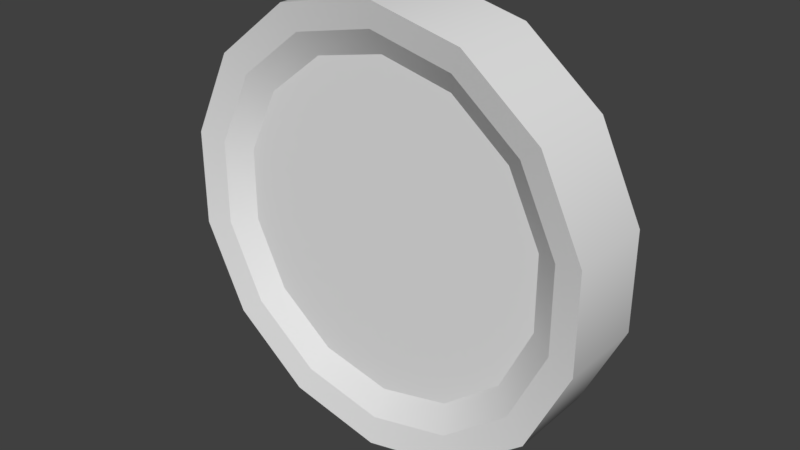 # Source: Coins.blend  (saved by Blender 2.77.0; exported with 4.5.12 LTS)
import bpy
from mathutils import Matrix  # noqa: F401  (used for matrix-valued properties, if any)

bpy.ops.wm.read_factory_settings(use_empty=True)
scene = bpy.context.scene
scene.name = 'Scene'

# ---- collections
col_collection_1 = bpy.data.collections.new('Collection 1'); scene.collection.children.link(col_collection_1)

# ---- world
world_world = bpy.data.worlds.new('World'); scene.world = world_world
world_world.color = (0.05088, 0.05088, 0.05088)
world_world.use_sun_shadow = False
world_world.sun_shadow_jitter_overblur = 0.0
world_world.cycles.sampling_method = 'MANUAL'

# ---- meshes
me_circle = bpy.data.meshes.new('Circle')
me_circle.from_pydata([(-5.371e-08, 0.1166, -1.837e-08), (0.3303, 0.1166, 0.6858), (-6.861e-08, 0.1982, 1.0), (-6.861e-08, -0.2018, 1.0), (0.4339, 0.1982, 0.901), (0.4339, -0.2018, 0.901), (0.7818, 0.1982, 0.6235), (0.7818, -0.2018, 0.6235), (0.9749, 0.1982, 0.2225), (0.9749, -0.2018, 0.2225), (0.9749, 0.1982, -0.2225), (0.9749, -0.2018, -0.2225), (0.7818, 0.1982, -0.6235), (0.7818, -0.2018, -0.6235), (0.4339, 0.1982, -0.901), (0.4339, -0.2018, -0.901), (8.04e-08, 0.1982, -1.0), (8.04e-08, -0.2018, -1.0), (-0.4339, 0.1982, -0.901), (-0.4339, -0.2018, -0.901), (-0.7818, 0.1982, -0.6235), (-0.7818, -0.2018, -0.6235), (-0.9749, 0.1982, -0.2225), (-0.9749, -0.2018, -0.2225), (-0.9749, 0.1982, 0.2225), (-0.9749, -0.2018, 0.2225), (-0.7818, 0.1982, 0.6235), (-0.7818, -0.2018, 0.6235), (-0.4339, 0.1982, 0.901), (-0.4339, -0.2018, 0.901), (0.3796, 0.1732, 0.7882), (-5.371e-08, 0.1732, 0.8748), (-5.371e-08, -0.1768, 0.8748), (0.3796, -0.1768, 0.7882), (0.684, 0.1732, 0.5455), (0.684, -0.1768, 0.5455), (0.8529, 0.1732, 0.1947), (0.8529, -0.1768, 0.1947), (0.8529, 0.1732, -0.1947), (0.8529, -0.1768, -0.1947), (0.684, 0.1732, -0.5455), (0.684, -0.1768, -0.5455), (0.3796, 0.1732, -0.7882), (0.3796, -0.1768, -0.7882), (6.55e-08, 0.1732, -0.8748), (6.55e-08, -0.1768, -0.8748), (-0.3796, 0.1732, -0.7882), (-0.3796, -0.1768, -0.7882), (-0.684, 0.1732, -0.5455), (-0.684, -0.1768, -0.5455), (-0.8529, 0.1732, -0.1947), (-0.8529, -0.1768, -0.1947), (-0.8529, 0.1732, 0.1947), (-0.8529, -0.1768, 0.1947), (-0.684, 0.1732, 0.5455), (-0.684, -0.1768, 0.5455), (-0.3796, 0.1732, 0.7882), (-0.3796, -0.1768, 0.7882), (-5.371e-08, 0.1166, 0.7612), (-5.371e-08, -0.1099, 0.7612), (-5.371e-08, -0.1099, -3.465e-09), (0.3303, -0.1099, 0.6858), (0.5951, 0.1166, 0.4746), (0.5951, -0.1099, 0.4746), (0.7421, 0.1166, 0.1694), (0.7421, -0.1099, 0.1694), (0.7421, 0.1166, -0.1694), (0.7421, -0.1099, -0.1694), (0.5951, 0.1166, -0.4746), (0.5951, -0.1099, -0.4746), (0.3303, 0.1166, -0.6858), (0.3303, -0.1099, -0.6858), (5.059e-08, 0.1166, -0.7612), (5.059e-08, -0.1099, -0.7612), (-0.3303, 0.1166, -0.6858), (-0.3303, -0.1099, -0.6858), (-0.5951, 0.1166, -0.4746), (-0.5951, -0.1099, -0.4746), (-0.7421, 0.1166, -0.1694), (-0.7421, -0.1099, -0.1694), (-0.7421, 0.1166, 0.1694), (-0.7421, -0.1099, 0.1694), (-0.5951, 0.1166, 0.4746), (-0.5951, -0.1099, 0.4746), (-0.3303, 0.1166, 0.6858), (-0.3303, -0.1099, 0.6858)], [], [(29, 27, 55, 57), (16, 18, 46, 44), (2, 3, 5, 4), (7, 5, 33, 35), (23, 21, 49, 51), (4, 5, 7, 6), (10, 12, 40, 38), (26, 28, 56, 54), (6, 7, 9, 8), (17, 15, 43, 45), (4, 6, 34, 30), (8, 9, 11, 10), (20, 22, 50, 48), (11, 9, 37, 39), (10, 11, 13, 12), (27, 25, 53, 55), (14, 16, 44, 42), (12, 13, 15, 14), (21, 19, 47, 49), (8, 10, 38, 36), (14, 15, 17, 16), (24, 26, 54, 52), (5, 3, 32, 33), (16, 17, 19, 18), (15, 13, 41, 43), (18, 20, 48, 46), (18, 19, 21, 20), (9, 7, 35, 37), (25, 23, 51, 53), (20, 21, 23, 22), (12, 14, 42, 40), (2, 4, 30, 31), (22, 23, 25, 24), (3, 29, 57, 32), (28, 2, 31, 56), (24, 25, 27, 26), (19, 17, 45, 47), (6, 8, 36, 34), (26, 27, 29, 28), (22, 24, 52, 50), (13, 11, 39, 41), (28, 29, 3, 2), (35, 33, 61, 63), (55, 53, 81, 83), (46, 48, 76, 74), (41, 39, 67, 69), (30, 34, 62, 1), (52, 54, 82, 80), (47, 45, 73, 75), (38, 40, 68, 66), (33, 32, 59, 61), (53, 51, 79, 81), (44, 46, 74, 72), (39, 37, 65, 67), (50, 52, 80, 78), (45, 43, 71, 73), (31, 30, 1, 58), (36, 38, 66, 64), (32, 57, 85, 59), (51, 49, 77, 79), (56, 31, 58, 84), (42, 44, 72, 70), (37, 35, 63, 65), (57, 55, 83, 85), (48, 50, 78, 76), (43, 41, 69, 71), (34, 36, 64, 62), (54, 56, 84, 82), (49, 47, 75, 77), (40, 42, 70, 68), (0, 58, 1), (60, 61, 59), (0, 1, 62), (60, 63, 61), (0, 62, 64), (60, 65, 63), (0, 64, 66), (60, 67, 65), (0, 66, 68), (60, 69, 67), (0, 68, 70), (60, 71, 69), (0, 70, 72), (60, 73, 71), (0, 72, 74), (60, 75, 73), (0, 74, 76), (60, 77, 75), (0, 76, 78), (60, 79, 77), (0, 78, 80), (60, 81, 79), (0, 80, 82), (60, 83, 81), (0, 82, 84), (60, 85, 83), (0, 84, 58), (60, 59, 85)])
me_circle.polygons.foreach_set('use_smooth', [True] * 98)
_k = set([(1, 58), (1, 62), (2, 4), (2, 28), (3, 5), (3, 29), (4, 6), (5, 7), (6, 8), (7, 9), (8, 10), (9, 11), (10, 12), (11, 13), (12, 14), (13, 15), (14, 16), (15, 17), (16, 18), (17, 19), (18, 20), (19, 21), (20, 22), (21, 23), (22, 24), (23, 25), (24, 26), (25, 27), (26, 28), (27, 29), (30, 31), (30, 34), (31, 56), (32, 33), (32, 57), (33, 35), (34, 36), (35, 37), (36, 38), (37, 39), (38, 40), (39, 41), (40, 42), (41, 43), (42, 44), (43, 45), (44, 46), (45, 47), (46, 48), (47, 49), (48, 50), (49, 51), (50, 52), (51, 53), (52, 54), (53, 55), (54, 56), (55, 57), (58, 84), (59, 61), (59, 85), (61, 63), (62, 64), (63, 65), (64, 66), (65, 67), (66, 68), (67, 69), (68, 70), (69, 71), (70, 72), (71, 73), (72, 74), (73, 75), (74, 76), (75, 77), (76, 78), (77, 79), (78, 80), (79, 81), (80, 82), (81, 83), (82, 84), (83, 85)])
me_circle.attributes.new('sharp_edge', 'BOOLEAN', 'EDGE').data.foreach_set('value', [ (min(e.vertices), max(e.vertices)) in _k for e in me_circle.edges])
_uv = me_circle.uv_layers.new(name='UVMap')
_uv.uv.foreach_set('vector', [0.2891, 0.7927, 0.1761, 0.7383, 0.1985, 0.7103, 0.2971, 0.7577, 0.4119, 0.2431, 0.5248, 0.2965, 0.5027, 0.3246, 0.4042, 0.278, 0.7463, 0.9712, 0.6848, 0.9712, 0.6848, 0.9028, 0.7463, 0.9028, 0.6057, 0.6402, 0.5275, 0.7383, 0.5052, 0.7102, 0.5735, 0.6246, 0.06998, 0.5179, 0.09789, 0.3956, 0.1302, 0.4112, 0.1058, 0.518, 0.7463, 0.9028, 0.6848, 0.9028, 0.6848, 0.8343, 0.7463, 0.8343, 0.09766, 0.3973, 0.1748, 0.299, 0.1973, 0.3268, 0.1299, 0.4126, 0.528, 0.7354, 0.4159, 0.7904, 0.4077, 0.7556, 0.5056, 0.7076, 0.7463, 0.8343, 0.6848, 0.8343, 0.6848, 0.7659, 0.7463, 0.7659, 0.2891, 0.2432, 0.4145, 0.2432, 0.4065, 0.2781, 0.297, 0.2781, 0.178, 0.7379, 0.09944, 0.6408, 0.1315, 0.6251, 0.2001, 0.7098, 0.7463, 0.7659, 0.6848, 0.7659, 0.6848, 0.6975, 0.7463, 0.6975, 0.6034, 0.3936, 0.6321, 0.5152, 0.5964, 0.5154, 0.5713, 0.4093, 0.6057, 0.3956, 0.6336, 0.5179, 0.5978, 0.5179, 0.5734, 0.4111, 0.7463, 0.6975, 0.6848, 0.6975, 0.6848, 0.6291, 0.7463, 0.6291, 0.1761, 0.7383, 0.09789, 0.6402, 0.1302, 0.6247, 0.1985, 0.7103, 0.287, 0.244, 0.4119, 0.2431, 0.4042, 0.278, 0.2952, 0.2788, 0.7463, 0.6291, 0.6848, 0.6291, 0.6848, 0.5607, 0.7463, 0.5607, 0.09789, 0.3956, 0.1761, 0.2976, 0.1984, 0.3256, 0.1302, 0.4112, 0.07075, 0.5193, 0.09766, 0.3973, 0.1299, 0.4126, 0.1065, 0.519, 0.7463, 0.5607, 0.6848, 0.5607, 0.6848, 0.4922, 0.7463, 0.4922, 0.6052, 0.6371, 0.528, 0.7354, 0.5056, 0.7076, 0.5729, 0.6218, 0.5275, 0.7383, 0.4145, 0.7927, 0.4066, 0.7577, 0.5052, 0.7102, 0.7463, 0.4922, 0.6848, 0.4922, 0.6848, 0.4238, 0.7463, 0.4238, 0.4145, 0.2432, 0.5275, 0.2976, 0.5052, 0.3256, 0.4065, 0.2781, 0.5248, 0.2965, 0.6034, 0.3936, 0.5713, 0.4093, 0.5027, 0.3246, 0.7463, 0.4238, 0.6848, 0.4238, 0.6848, 0.3554, 0.7463, 0.3554, 0.6336, 0.5179, 0.6057, 0.6402, 0.5735, 0.6246, 0.5978, 0.5179, 0.09789, 0.6402, 0.06998, 0.5179, 0.1058, 0.518, 0.1302, 0.6247, 0.7463, 0.3554, 0.6848, 0.3554, 0.6848, 0.287, 0.7463, 0.287, 0.1748, 0.299, 0.287, 0.244, 0.2952, 0.2788, 0.1973, 0.3268, 0.291, 0.7913, 0.178, 0.7379, 0.2001, 0.7098, 0.2987, 0.7564, 0.7463, 0.287, 0.6848, 0.287, 0.6848, 0.2186, 0.7463, 0.2186, 0.4145, 0.7927, 0.2891, 0.7927, 0.2971, 0.7577, 0.4066, 0.7577, 0.4159, 0.7904, 0.291, 0.7913, 0.2987, 0.7564, 0.4077, 0.7556, 0.7463, 0.2186, 0.6848, 0.2186, 0.6848, 0.1502, 0.7463, 0.1502, 0.1761, 0.2976, 0.2891, 0.2432, 0.297, 0.2781, 0.1984, 0.3256, 0.09944, 0.6408, 0.07075, 0.5193, 0.1065, 0.519, 0.1315, 0.6251, 0.7463, 0.1502, 0.6848, 0.1502, 0.6848, 0.08173, 0.7463, 0.08173, 0.6321, 0.5152, 0.6052, 0.6371, 0.5729, 0.6218, 0.5964, 0.5154, 0.5275, 0.2976, 0.6057, 0.3956, 0.5734, 0.4111, 0.5052, 0.3256, 0.7463, 0.08173, 0.6848, 0.08173, 0.6848, 0.01331, 0.7463, 0.01331, 0.5735, 0.6246, 0.5052, 0.7102, 0.4821, 0.6815, 0.5402, 0.6088, 0.1985, 0.7103, 0.1302, 0.6247, 0.1633, 0.6085, 0.2213, 0.6813, 0.5027, 0.3246, 0.5713, 0.4093, 0.5396, 0.425, 0.481, 0.3525, 0.5052, 0.3256, 0.5734, 0.4111, 0.5403, 0.4273, 0.4823, 0.3545, 0.2001, 0.7098, 0.1315, 0.6251, 0.1633, 0.6094, 0.2219, 0.6819, 0.5729, 0.6218, 0.5056, 0.7076, 0.4832, 0.6801, 0.5408, 0.6068, 0.1984, 0.3256, 0.297, 0.2781, 0.3054, 0.314, 0.2215, 0.3543, 0.1299, 0.4126, 0.1973, 0.3268, 0.2197, 0.3543, 0.162, 0.4276, 0.5052, 0.7102, 0.4066, 0.7577, 0.3982, 0.7218, 0.4821, 0.6815, 0.1302, 0.6247, 0.1058, 0.518, 0.1427, 0.5178, 0.1633, 0.6085, 0.4042, 0.278, 0.5027, 0.3246, 0.481, 0.3525, 0.3967, 0.3126, 0.5734, 0.4111, 0.5978, 0.5179, 0.5609, 0.518, 0.5403, 0.4273, 0.5964, 0.5154, 0.5729, 0.6218, 0.5408, 0.6068, 0.561, 0.5158, 0.297, 0.2781, 0.4065, 0.2781, 0.3985, 0.3141, 0.3054, 0.314, 0.2987, 0.7564, 0.2001, 0.7098, 0.2219, 0.6819, 0.3062, 0.7218, 0.1065, 0.519, 0.1299, 0.4126, 0.162, 0.4276, 0.1419, 0.5186, 0.4066, 0.7577, 0.2971, 0.7577, 0.3052, 0.7218, 0.3982, 0.7218, 0.1058, 0.518, 0.1302, 0.4112, 0.1635, 0.4271, 0.1427, 0.5178, 0.4077, 0.7556, 0.2987, 0.7564, 0.3062, 0.7218, 0.3995, 0.7212, 0.2952, 0.2788, 0.4042, 0.278, 0.3967, 0.3126, 0.3034, 0.3132, 0.5978, 0.5179, 0.5735, 0.6246, 0.5402, 0.6088, 0.5609, 0.518, 0.2971, 0.7577, 0.1985, 0.7103, 0.2213, 0.6813, 0.3052, 0.7218, 0.5713, 0.4093, 0.5964, 0.5154, 0.561, 0.5158, 0.5396, 0.425, 0.4065, 0.2781, 0.5052, 0.3256, 0.4823, 0.3545, 0.3985, 0.3141, 0.1315, 0.6251, 0.1065, 0.519, 0.1419, 0.5186, 0.1633, 0.6094, 0.5056, 0.7076, 0.4077, 0.7556, 0.3995, 0.7212, 0.4832, 0.6801, 0.1302, 0.4112, 0.1984, 0.3256, 0.2215, 0.3543, 0.1635, 0.4271, 0.1973, 0.3268, 0.2952, 0.2788, 0.3034, 0.3132, 0.2197, 0.3543, 0.3514, 0.5172, 0.3062, 0.7218, 0.2219, 0.6819, 0.3518, 0.5179, 0.4821, 0.6815, 0.3982, 0.7218, 0.3514, 0.5172, 0.2219, 0.6819, 0.1633, 0.6094, 0.3518, 0.5179, 0.5402, 0.6088, 0.4821, 0.6815, 0.3514, 0.5172, 0.1633, 0.6094, 0.1419, 0.5186, 0.3518, 0.5179, 0.5609, 0.518, 0.5402, 0.6088, 0.3514, 0.5172, 0.1419, 0.5186, 0.162, 0.4276, 0.3518, 0.5179, 0.5403, 0.4273, 0.5609, 0.518, 0.3514, 0.5172, 0.162, 0.4276, 0.2197, 0.3543, 0.3518, 0.5179, 0.4823, 0.3545, 0.5403, 0.4273, 0.3514, 0.5172, 0.2197, 0.3543, 0.3034, 0.3132, 0.3518, 0.5179, 0.3985, 0.3141, 0.4823, 0.3545, 0.3514, 0.5172, 0.3034, 0.3132, 0.3967, 0.3126, 0.3518, 0.5179, 0.3054, 0.314, 0.3985, 0.3141, 0.3514, 0.5172, 0.3967, 0.3126, 0.481, 0.3525, 0.3518, 0.5179, 0.2215, 0.3543, 0.3054, 0.314, 0.3514, 0.5172, 0.481, 0.3525, 0.5396, 0.425, 0.3518, 0.5179, 0.1635, 0.4271, 0.2215, 0.3543, 0.3514, 0.5172, 0.5396, 0.425, 0.561, 0.5158, 0.3518, 0.5179, 0.1427, 0.5178, 0.1635, 0.4271, 0.3514, 0.5172, 0.561, 0.5158, 0.5408, 0.6068, 0.3518, 0.5179, 0.1633, 0.6085, 0.1427, 0.5178, 0.3514, 0.5172, 0.5408, 0.6068, 0.4832, 0.6801, 0.3518, 0.5179, 0.2213, 0.6813, 0.1633, 0.6085, 0.3514, 0.5172, 0.4832, 0.6801, 0.3995, 0.7212, 0.3518, 0.5179, 0.3052, 0.7218, 0.2213, 0.6813, 0.3514, 0.5172, 0.3995, 0.7212, 0.3062, 0.7218, 0.3518, 0.5179, 0.3982, 0.7218, 0.3052, 0.7218])
me_circle.use_remesh_preserve_volume = False
me_circle.use_remesh_preserve_attributes = False
me_circle.use_mirror_vertex_groups = False
me_circle.update()

# ---- objects
ob_circle = bpy.data.objects.new('Circle', me_circle)

# ---- transforms, parenting, visibility, modifiers, constraints
ob_circle.location = (0.0, 0.0, 0.0)
ob_circle.lineart.crease_threshold = 0.0
_m = ob_circle.modifiers.new('EdgeSplit', 'EDGE_SPLIT')
_m.use_edge_angle = False

# ---- collection membership
col_collection_1.objects.link(ob_circle)

# ---- scene / render settings (as saved in the file)
scene.frame_start = 1; scene.frame_end = 250; scene.frame_set(1)
scene.render.engine = 'BLENDER_EEVEE_NEXT'
scene.render.resolution_percentage = 50
scene.render.dither_intensity = 0.0
scene.cycles.use_denoising = False
scene.cycles.samples = 128
scene.cycles.sampling_pattern = 'TABULATED_SOBOL'
scene.cycles.light_sampling_threshold = 0.0
scene.cycles.use_adaptive_sampling = False
scene.cycles.use_light_tree = False
scene.cycles.blur_glossy = 0.0
scene.cycles.sample_clamp_indirect = 0.0
scene.view_settings.view_transform = 'Standard'
bpy.context.view_layer.update()

# ---- added for rendering (the .blend has no active camera and no usable light): camera, sun
cam_auto = bpy.data.cameras.new('AutoCamera')
cam_auto.lens = 50.0
cam_auto.sensor_width = 36.0
cam_auto.clip_end = 1000.0
ob_auto_camera = bpy.data.objects.new('AutoCamera', cam_auto)
scene.collection.objects.link(ob_auto_camera)
ob_auto_camera.location = (2.6107, -3.13463, 2.08856)
ob_auto_camera.rotation_euler = (1.09748, -7.21219e-08, 0.694738)
scene.camera = ob_auto_camera
light_auto_sun = bpy.data.lights.new('AutoSun', 'SUN')
light_auto_sun.energy = 3.0
light_auto_sun.angle = 0.0523599
ob_auto_sun = bpy.data.objects.new('AutoSun', light_auto_sun)
scene.collection.objects.link(ob_auto_sun)
ob_auto_sun.rotation_euler = (0.872665, 0.174533, 0.523599)
bpy.context.view_layer.update()
